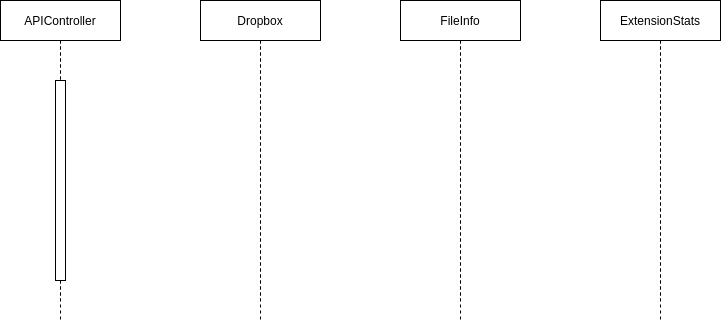

The diagram above was exported from draw.io. Its source (the exported page's mxGraphModel, read from the mxfile embedded in the PNG):
<mxGraphModel dx="868" dy="478" grid="1" gridSize="10" guides="1" tooltips="1" connect="1" arrows="1" fold="1" page="1" pageScale="1" pageWidth="827" pageHeight="1169" math="0" shadow="0">
  <root>
    <mxCell id="OS6hyK5FoC0f6dEKBTXg-0" />
    <mxCell id="OS6hyK5FoC0f6dEKBTXg-1" parent="OS6hyK5FoC0f6dEKBTXg-0" />
    <mxCell id="YztCsAQOZOdS4DOscBMT-0" value="Dropbox" style="shape=umlLifeline;perimeter=lifelinePerimeter;whiteSpace=wrap;html=1;container=1;collapsible=0;recursiveResize=0;outlineConnect=0;" parent="OS6hyK5FoC0f6dEKBTXg-1" vertex="1">
      <mxGeometry x="240" y="120" width="120" height="300" as="geometry" />
    </mxCell>
    <mxCell id="YztCsAQOZOdS4DOscBMT-1" value="APIController" style="shape=umlLifeline;perimeter=lifelinePerimeter;whiteSpace=wrap;html=1;container=1;collapsible=0;recursiveResize=0;outlineConnect=0;" parent="OS6hyK5FoC0f6dEKBTXg-1" vertex="1">
      <mxGeometry x="40" y="120" width="120" height="300" as="geometry" />
    </mxCell>
    <mxCell id="YztCsAQOZOdS4DOscBMT-2" value="ExtensionStats" style="shape=umlLifeline;perimeter=lifelinePerimeter;whiteSpace=wrap;html=1;container=1;collapsible=0;recursiveResize=0;outlineConnect=0;" parent="OS6hyK5FoC0f6dEKBTXg-1" vertex="1">
      <mxGeometry x="640" y="120" width="120" height="300" as="geometry" />
    </mxCell>
    <mxCell id="YztCsAQOZOdS4DOscBMT-3" value="FileInfo" style="shape=umlLifeline;perimeter=lifelinePerimeter;whiteSpace=wrap;html=1;container=1;collapsible=0;recursiveResize=0;outlineConnect=0;" parent="OS6hyK5FoC0f6dEKBTXg-1" vertex="1">
      <mxGeometry x="440" y="120" width="120" height="300" as="geometry" />
    </mxCell>
    <mxCell id="pelGeNQn2TJUndcwxUwX-0" value="Dropbox" style="shape=umlLifeline;perimeter=lifelinePerimeter;whiteSpace=wrap;html=1;container=1;collapsible=0;recursiveResize=0;outlineConnect=0;" parent="OS6hyK5FoC0f6dEKBTXg-1" vertex="1">
      <mxGeometry x="240" y="120" width="120" height="320" as="geometry" />
    </mxCell>
    <mxCell id="pelGeNQn2TJUndcwxUwX-2" value="APIController" style="shape=umlLifeline;perimeter=lifelinePerimeter;whiteSpace=wrap;html=1;container=1;collapsible=0;recursiveResize=0;outlineConnect=0;" parent="OS6hyK5FoC0f6dEKBTXg-1" vertex="1">
      <mxGeometry x="40" y="120" width="120" height="320" as="geometry" />
    </mxCell>
    <mxCell id="pelGeNQn2TJUndcwxUwX-13" value="" style="html=1;points=[];perimeter=orthogonalPerimeter;" parent="pelGeNQn2TJUndcwxUwX-2" vertex="1">
      <mxGeometry x="55" y="80" width="10" height="200" as="geometry" />
    </mxCell>
    <mxCell id="pelGeNQn2TJUndcwxUwX-4" value="ExtensionStats" style="shape=umlLifeline;perimeter=lifelinePerimeter;whiteSpace=wrap;html=1;container=1;collapsible=0;recursiveResize=0;outlineConnect=0;" parent="OS6hyK5FoC0f6dEKBTXg-1" vertex="1">
      <mxGeometry x="640" y="120" width="120" height="320" as="geometry" />
    </mxCell>
    <mxCell id="pelGeNQn2TJUndcwxUwX-5" value="FileInfo" style="shape=umlLifeline;perimeter=lifelinePerimeter;whiteSpace=wrap;html=1;container=1;collapsible=0;recursiveResize=0;outlineConnect=0;" parent="OS6hyK5FoC0f6dEKBTXg-1" vertex="1">
      <mxGeometry x="440" y="120" width="120" height="320" as="geometry" />
    </mxCell>
  </root>
</mxGraphModel>